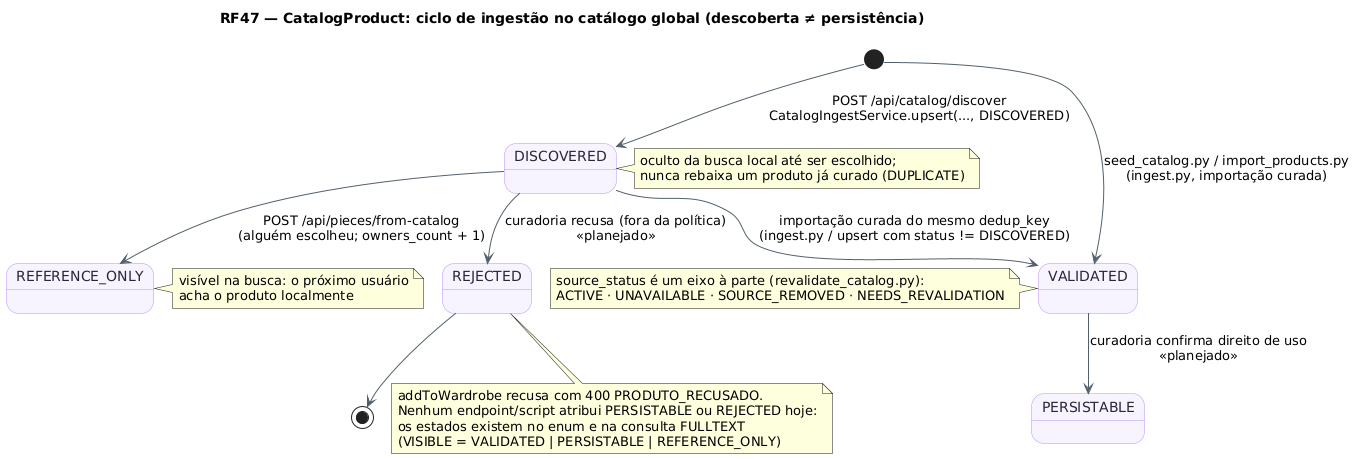

The diagram above was rendered by PlantUML. Its source (embedded in the PNG):
@startuml RF47_MaquinaDeEstados_Produto
!pragma layout smetana
title RF47 — CatalogProduct: ciclo de ingestão no catálogo global (descoberta ≠ persistência)
skinparam backgroundColor #FFFFFF
skinparam state {
  BackgroundColor #F8F4FF
  BorderColor #B695F5
  FontColor #2D2438
  ArrowColor #52606D
}
state "DISCOVERED" as Descoberto
state "VALIDATED" as Validado
state "PERSISTABLE" as Persistivel
state "REFERENCE_ONLY" as Referencia
state "REJECTED" as Recusado

[*] --> Descoberto : POST /api/catalog/discover\nCatalogIngestService.upsert(..., DISCOVERED)
[*] --> Validado : seed_catalog.py / import_products.py\n(ingest.py, importação curada)
Descoberto --> Referencia : POST /api/pieces/from-catalog\n(alguém escolheu; owners_count + 1)
Descoberto --> Validado : importação curada do mesmo dedup_key\n(ingest.py / upsert com status != DISCOVERED)
Validado --> Persistivel : curadoria confirma direito de uso\n<<planejado>>
Descoberto --> Recusado : curadoria recusa (fora da política)\n<<planejado>>
Recusado --> [*]

note right of Descoberto : oculto da busca local até ser escolhido;\nnunca rebaixa um produto já curado (DUPLICATE)
note right of Referencia : visível na busca: o próximo usuário\nacha o produto localmente
note bottom of Recusado : addToWardrobe recusa com 400 PRODUTO_RECUSADO.\nNenhum endpoint/script atribui PERSISTABLE ou REJECTED hoje:\nos estados existem no enum e na consulta FULLTEXT\n(VISIBLE = VALIDATED | PERSISTABLE | REFERENCE_ONLY)
note left of Validado : source_status é um eixo à parte (revalidate_catalog.py):\nACTIVE · UNAVAILABLE · SOURCE_REMOVED · NEEDS_REVALIDATION
@enduml